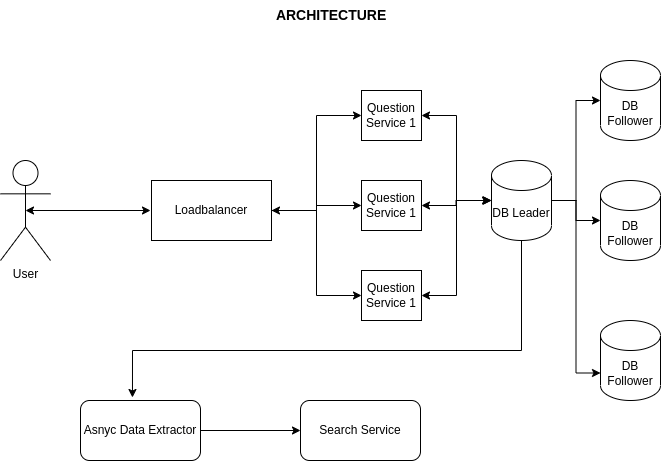

The diagram above was exported from draw.io. Its source (the exported page's mxGraphModel, read from the mxfile embedded in the PNG):
<mxGraphModel dx="938" dy="519" grid="1" gridSize="10" guides="1" tooltips="1" connect="1" arrows="1" fold="1" page="1" pageScale="1" pageWidth="827" pageHeight="1169" math="0" shadow="0">
  <root>
    <mxCell id="0" />
    <mxCell id="1" parent="0" />
    <mxCell id="ySL6JML_b6z26IIXipNh-11" style="edgeStyle=orthogonalEdgeStyle;rounded=0;orthogonalLoop=1;jettySize=auto;html=1;exitX=0.5;exitY=0.5;exitDx=0;exitDy=0;exitPerimeter=0;startArrow=classic;startFill=1;" parent="1" source="ySL6JML_b6z26IIXipNh-1" edge="1">
      <mxGeometry relative="1" as="geometry">
        <mxPoint x="220" y="270" as="targetPoint" />
      </mxGeometry>
    </mxCell>
    <mxCell id="ySL6JML_b6z26IIXipNh-1" value="User" style="shape=umlActor;verticalLabelPosition=bottom;verticalAlign=top;html=1;outlineConnect=0;" parent="1" vertex="1">
      <mxGeometry x="70" y="220" width="50" height="100" as="geometry" />
    </mxCell>
    <mxCell id="ySL6JML_b6z26IIXipNh-12" style="edgeStyle=orthogonalEdgeStyle;rounded=0;orthogonalLoop=1;jettySize=auto;html=1;entryX=0;entryY=0.5;entryDx=0;entryDy=0;startArrow=classic;startFill=1;" parent="1" source="ySL6JML_b6z26IIXipNh-2" target="ySL6JML_b6z26IIXipNh-4" edge="1">
      <mxGeometry relative="1" as="geometry" />
    </mxCell>
    <mxCell id="ySL6JML_b6z26IIXipNh-13" style="edgeStyle=orthogonalEdgeStyle;rounded=0;orthogonalLoop=1;jettySize=auto;html=1;entryX=0;entryY=0.5;entryDx=0;entryDy=0;" parent="1" source="ySL6JML_b6z26IIXipNh-2" target="ySL6JML_b6z26IIXipNh-3" edge="1">
      <mxGeometry relative="1" as="geometry" />
    </mxCell>
    <mxCell id="ySL6JML_b6z26IIXipNh-14" style="edgeStyle=orthogonalEdgeStyle;rounded=0;orthogonalLoop=1;jettySize=auto;html=1;entryX=0;entryY=0.5;entryDx=0;entryDy=0;" parent="1" source="ySL6JML_b6z26IIXipNh-2" target="ySL6JML_b6z26IIXipNh-5" edge="1">
      <mxGeometry relative="1" as="geometry" />
    </mxCell>
    <mxCell id="ySL6JML_b6z26IIXipNh-2" value="Loadbalancer" style="rounded=0;whiteSpace=wrap;html=1;" parent="1" vertex="1">
      <mxGeometry x="221" y="240" width="120" height="60" as="geometry" />
    </mxCell>
    <mxCell id="ySL6JML_b6z26IIXipNh-16" style="edgeStyle=orthogonalEdgeStyle;rounded=0;orthogonalLoop=1;jettySize=auto;html=1;exitX=1;exitY=0.5;exitDx=0;exitDy=0;startArrow=classic;startFill=1;" parent="1" source="ySL6JML_b6z26IIXipNh-3" edge="1">
      <mxGeometry relative="1" as="geometry">
        <mxPoint x="560" y="260" as="targetPoint" />
      </mxGeometry>
    </mxCell>
    <mxCell id="ySL6JML_b6z26IIXipNh-3" value="Question Service 1" style="rounded=0;whiteSpace=wrap;html=1;" parent="1" vertex="1">
      <mxGeometry x="431" y="240" width="60" height="50" as="geometry" />
    </mxCell>
    <mxCell id="ySL6JML_b6z26IIXipNh-15" style="edgeStyle=orthogonalEdgeStyle;rounded=0;orthogonalLoop=1;jettySize=auto;html=1;entryX=0;entryY=0.5;entryDx=0;entryDy=0;entryPerimeter=0;startArrow=classic;startFill=1;" parent="1" source="ySL6JML_b6z26IIXipNh-4" target="ySL6JML_b6z26IIXipNh-6" edge="1">
      <mxGeometry relative="1" as="geometry" />
    </mxCell>
    <mxCell id="ySL6JML_b6z26IIXipNh-4" value="Question Service 1" style="rounded=0;whiteSpace=wrap;html=1;" parent="1" vertex="1">
      <mxGeometry x="431" y="150" width="60" height="50" as="geometry" />
    </mxCell>
    <mxCell id="ySL6JML_b6z26IIXipNh-18" style="edgeStyle=orthogonalEdgeStyle;rounded=0;orthogonalLoop=1;jettySize=auto;html=1;entryX=0;entryY=0.5;entryDx=0;entryDy=0;entryPerimeter=0;startArrow=classic;startFill=1;" parent="1" source="ySL6JML_b6z26IIXipNh-5" target="ySL6JML_b6z26IIXipNh-6" edge="1">
      <mxGeometry relative="1" as="geometry" />
    </mxCell>
    <mxCell id="ySL6JML_b6z26IIXipNh-5" value="Question Service 1" style="rounded=0;whiteSpace=wrap;html=1;" parent="1" vertex="1">
      <mxGeometry x="431" y="330" width="60" height="50" as="geometry" />
    </mxCell>
    <mxCell id="ySL6JML_b6z26IIXipNh-19" style="edgeStyle=orthogonalEdgeStyle;rounded=0;orthogonalLoop=1;jettySize=auto;html=1;entryX=0;entryY=0.5;entryDx=0;entryDy=0;entryPerimeter=0;" parent="1" source="ySL6JML_b6z26IIXipNh-6" target="ySL6JML_b6z26IIXipNh-8" edge="1">
      <mxGeometry relative="1" as="geometry" />
    </mxCell>
    <mxCell id="ySL6JML_b6z26IIXipNh-20" style="edgeStyle=orthogonalEdgeStyle;rounded=0;orthogonalLoop=1;jettySize=auto;html=1;entryX=0;entryY=0.5;entryDx=0;entryDy=0;entryPerimeter=0;" parent="1" source="ySL6JML_b6z26IIXipNh-6" target="ySL6JML_b6z26IIXipNh-7" edge="1">
      <mxGeometry relative="1" as="geometry" />
    </mxCell>
    <mxCell id="ySL6JML_b6z26IIXipNh-21" style="edgeStyle=orthogonalEdgeStyle;rounded=0;orthogonalLoop=1;jettySize=auto;html=1;entryX=0;entryY=0;entryDx=0;entryDy=52.5;entryPerimeter=0;" parent="1" source="ySL6JML_b6z26IIXipNh-6" target="ySL6JML_b6z26IIXipNh-9" edge="1">
      <mxGeometry relative="1" as="geometry" />
    </mxCell>
    <mxCell id="xC2VNhRRbQgmvnUzbCY1-4" style="edgeStyle=orthogonalEdgeStyle;rounded=0;orthogonalLoop=1;jettySize=auto;html=1;entryX=0.433;entryY=-0.05;entryDx=0;entryDy=0;entryPerimeter=0;" parent="1" source="ySL6JML_b6z26IIXipNh-6" target="xC2VNhRRbQgmvnUzbCY1-1" edge="1">
      <mxGeometry relative="1" as="geometry">
        <Array as="points">
          <mxPoint x="591" y="410" />
          <mxPoint x="202" y="410" />
        </Array>
      </mxGeometry>
    </mxCell>
    <mxCell id="ySL6JML_b6z26IIXipNh-6" value="DB Leader" style="shape=cylinder3;whiteSpace=wrap;html=1;boundedLbl=1;backgroundOutline=1;size=15;" parent="1" vertex="1">
      <mxGeometry x="561" y="220" width="60" height="80" as="geometry" />
    </mxCell>
    <mxCell id="ySL6JML_b6z26IIXipNh-7" value="DB Follower" style="shape=cylinder3;whiteSpace=wrap;html=1;boundedLbl=1;backgroundOutline=1;size=15;" parent="1" vertex="1">
      <mxGeometry x="670" y="120" width="60" height="80" as="geometry" />
    </mxCell>
    <mxCell id="ySL6JML_b6z26IIXipNh-8" value="DB Follower" style="shape=cylinder3;whiteSpace=wrap;html=1;boundedLbl=1;backgroundOutline=1;size=15;" parent="1" vertex="1">
      <mxGeometry x="670" y="240" width="60" height="80" as="geometry" />
    </mxCell>
    <mxCell id="ySL6JML_b6z26IIXipNh-9" value="DB Follower" style="shape=cylinder3;whiteSpace=wrap;html=1;boundedLbl=1;backgroundOutline=1;size=15;" parent="1" vertex="1">
      <mxGeometry x="670" y="380" width="60" height="80" as="geometry" />
    </mxCell>
    <mxCell id="xC2VNhRRbQgmvnUzbCY1-7" style="edgeStyle=orthogonalEdgeStyle;rounded=0;orthogonalLoop=1;jettySize=auto;html=1;entryX=0;entryY=0.5;entryDx=0;entryDy=0;" parent="1" source="xC2VNhRRbQgmvnUzbCY1-1" target="xC2VNhRRbQgmvnUzbCY1-2" edge="1">
      <mxGeometry relative="1" as="geometry" />
    </mxCell>
    <mxCell id="xC2VNhRRbQgmvnUzbCY1-1" value="Asnyc Data Extractor" style="rounded=1;whiteSpace=wrap;html=1;" parent="1" vertex="1">
      <mxGeometry x="150" y="460" width="120" height="60" as="geometry" />
    </mxCell>
    <mxCell id="xC2VNhRRbQgmvnUzbCY1-2" value="Search Service" style="rounded=1;whiteSpace=wrap;html=1;" parent="1" vertex="1">
      <mxGeometry x="370" y="460" width="120" height="60" as="geometry" />
    </mxCell>
    <mxCell id="HcGcQ2e_zvKNeS2pRAmY-1" value="&lt;b&gt;&lt;font style=&quot;font-size: 14px&quot;&gt;ARCHITECTURE&amp;nbsp;&amp;nbsp;&lt;/font&gt;&lt;/b&gt;" style="text;html=1;strokeColor=none;fillColor=none;align=center;verticalAlign=middle;whiteSpace=wrap;rounded=0;" parent="1" vertex="1">
      <mxGeometry x="340" y="60" width="130" height="30" as="geometry" />
    </mxCell>
  </root>
</mxGraphModel>